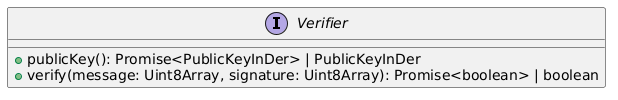

The diagram above was rendered by PlantUML. Its source (embedded in the PNG):
@startuml
interface Verifier {
        +publicKey(): Promise<PublicKeyInDer> | PublicKeyInDer
        +verify(message: Uint8Array, signature: Uint8Array): Promise<boolean> | boolean
    }
@enduml